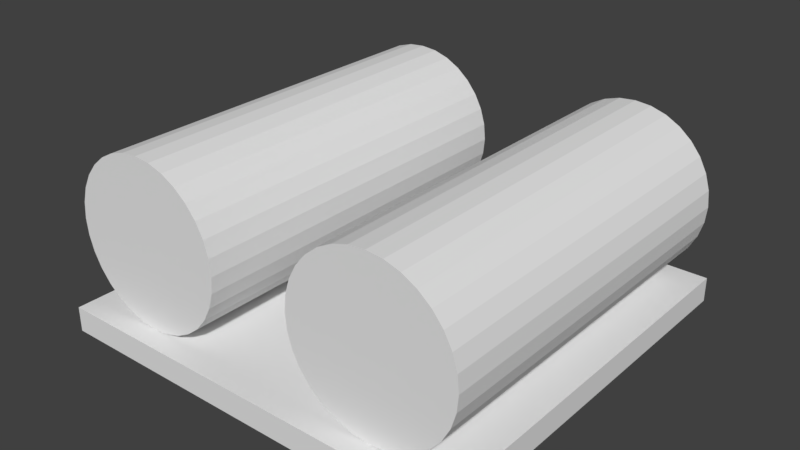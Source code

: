 # Source: zbiornik_gaz.blend  (saved by Blender 2.78.0; exported with 4.5.12 LTS)
import bpy
from mathutils import Matrix  # noqa: F401  (used for matrix-valued properties, if any)

bpy.ops.wm.read_factory_settings(use_empty=True)
scene = bpy.context.scene
scene.name = 'Scene'

# ---- collections
col_collection_1 = bpy.data.collections.new('Collection 1'); scene.collection.children.link(col_collection_1)

# ---- world
world_world = bpy.data.worlds.new('World'); scene.world = world_world
world_world.color = (0.05088, 0.05088, 0.05088)
world_world.use_sun_shadow = False
world_world.sun_shadow_jitter_overblur = 0.0
world_world.cycles.sampling_method = 'MANUAL'

# ---- meshes
me_cube = bpy.data.meshes.new('Cube')
me_cube.from_pydata([(-1.0, -1.0, -1.0), (-1.0, -1.0, 1.0), (-1.0, 1.0, -1.0), (-1.0, 1.0, 1.0), (1.0, -1.0, -1.0), (1.0, -1.0, 1.0), (1.0, 1.0, -1.0), (1.0, 1.0, 1.0), (0.6, 0.9, 14.33), (0.6, -0.9, 14.33), (0.678, 0.9, 14.21), (0.678, -0.9, 14.21), (0.7531, 0.9, 13.83), (0.7531, -0.9, 13.83), (0.8222, 0.9, 13.21), (0.8222, -0.9, 13.21), (0.8828, 0.9, 12.38), (0.8828, -0.9, 12.38), (0.9326, 0.9, 11.37), (0.9326, -0.9, 11.37), (0.9696, 0.9, 10.22), (0.9696, -0.9, 10.22), (0.9923, 0.9, 8.967), (0.9923, -0.9, 8.967), (1.0, 0.9, 7.667), (1.0, -0.9, 7.667), (0.9923, 0.9, 6.366), (0.9923, -0.9, 6.366), (0.9696, 0.9, 5.115), (0.9696, -0.9, 5.115), (0.9326, 0.9, 3.963), (0.9326, -0.9, 3.963), (0.8828, 0.9, 2.953), (0.8828, -0.9, 2.953), (0.8222, 0.9, 2.124), (0.8222, -0.9, 2.124), (0.7531, 0.9, 1.507), (0.7531, -0.9, 1.507), (0.678, 0.9, 1.128), (0.678, -0.9, 1.128), (0.6, 0.9, 1.0), (0.6, -0.9, 1.0), (0.522, 0.9, 1.128), (0.522, -0.9, 1.128), (0.4469, 0.9, 1.507), (0.4469, -0.9, 1.507), (0.3778, 0.9, 2.124), (0.3778, -0.9, 2.124), (0.3172, 0.9, 2.953), (0.3172, -0.9, 2.953), (0.2674, 0.9, 3.963), (0.2674, -0.9, 3.963), (0.2304, 0.9, 5.115), (0.2304, -0.9, 5.115), (0.2077, 0.9, 6.366), (0.2077, -0.9, 6.366), (0.2, 0.9, 7.667), (0.2, -0.9, 7.667), (0.2077, 0.9, 8.967), (0.2077, -0.9, 8.967), (0.2304, 0.9, 10.22), (0.2304, -0.9, 10.22), (0.2674, 0.9, 11.37), (0.2674, -0.9, 11.37), (0.3172, 0.9, 12.38), (0.3172, -0.9, 12.38), (0.3778, 0.9, 13.21), (0.3778, -0.9, 13.21), (0.4469, 0.9, 13.83), (0.4469, -0.9, 13.83), (0.522, 0.9, 14.21), (0.522, -0.9, 14.21), (-0.6, 0.9, 14.33), (-0.6, -0.9, 14.33), (-0.522, 0.9, 14.21), (-0.522, -0.9, 14.21), (-0.4469, 0.9, 13.83), (-0.4469, -0.9, 13.83), (-0.3778, 0.9, 13.21), (-0.3778, -0.9, 13.21), (-0.3172, 0.9, 12.38), (-0.3172, -0.9, 12.38), (-0.2674, 0.9, 11.37), (-0.2674, -0.9, 11.37), (-0.2304, 0.9, 10.22), (-0.2304, -0.9, 10.22), (-0.2077, 0.9, 8.967), (-0.2077, -0.9, 8.967), (-0.2, 0.9, 7.667), (-0.2, -0.9, 7.667), (-0.2077, 0.9, 6.366), (-0.2077, -0.9, 6.366), (-0.2304, 0.9, 5.115), (-0.2304, -0.9, 5.115), (-0.2674, 0.9, 3.963), (-0.2674, -0.9, 3.963), (-0.3172, 0.9, 2.953), (-0.3172, -0.9, 2.953), (-0.3778, 0.9, 2.124), (-0.3778, -0.9, 2.124), (-0.4469, 0.9, 1.507), (-0.4469, -0.9, 1.507), (-0.522, 0.9, 1.128), (-0.522, -0.9, 1.128), (-0.6, 0.9, 1.0), (-0.6, -0.9, 1.0), (-0.678, 0.9, 1.128), (-0.678, -0.9, 1.128), (-0.7531, 0.9, 1.507), (-0.7531, -0.9, 1.507), (-0.8222, 0.9, 2.124), (-0.8222, -0.9, 2.124), (-0.8828, 0.9, 2.953), (-0.8828, -0.9, 2.953), (-0.9326, 0.9, 3.963), (-0.9326, -0.9, 3.963), (-0.9696, 0.9, 5.115), (-0.9696, -0.9, 5.115), (-0.9923, 0.9, 6.366), (-0.9923, -0.9, 6.366), (-1.0, 0.9, 7.667), (-1.0, -0.9, 7.667), (-0.9923, 0.9, 8.967), (-0.9923, -0.9, 8.967), (-0.9696, 0.9, 10.22), (-0.9696, -0.9, 10.22), (-0.9326, 0.9, 11.37), (-0.9326, -0.9, 11.37), (-0.8828, 0.9, 12.38), (-0.8828, -0.9, 12.38), (-0.8222, 0.9, 13.21), (-0.8222, -0.9, 13.21), (-0.7531, 0.9, 13.83), (-0.7531, -0.9, 13.83), (-0.678, 0.9, 14.21), (-0.678, -0.9, 14.21)], [], [(0, 1, 3, 2), (2, 3, 7, 6), (6, 7, 5, 4), (4, 5, 1, 0), (2, 6, 4, 0), (7, 3, 1, 5), (8, 9, 11, 10), (10, 11, 13, 12), (12, 13, 15, 14), (14, 15, 17, 16), (16, 17, 19, 18), (18, 19, 21, 20), (20, 21, 23, 22), (22, 23, 25, 24), (24, 25, 27, 26), (26, 27, 29, 28), (28, 29, 31, 30), (30, 31, 33, 32), (32, 33, 35, 34), (34, 35, 37, 36), (36, 37, 39, 38), (38, 39, 41, 40), (40, 41, 43, 42), (42, 43, 45, 44), (44, 45, 47, 46), (46, 47, 49, 48), (48, 49, 51, 50), (50, 51, 53, 52), (52, 53, 55, 54), (54, 55, 57, 56), (56, 57, 59, 58), (58, 59, 61, 60), (60, 61, 63, 62), (62, 63, 65, 64), (64, 65, 67, 66), (66, 67, 69, 68), (11, 9, 71, 69, 67, 65, 63, 61, 59, 57, 55, 53, 51, 49, 47, 45, 43, 41, 39, 37, 35, 33, 31, 29, 27, 25, 23, 21, 19, 17, 15, 13), (68, 69, 71, 70), (70, 71, 9, 8), (8, 10, 12, 14, 16, 18, 20, 22, 24, 26, 28, 30, 32, 34, 36, 38, 40, 42, 44, 46, 48, 50, 52, 54, 56, 58, 60, 62, 64, 66, 68, 70), (72, 73, 75, 74), (74, 75, 77, 76), (76, 77, 79, 78), (78, 79, 81, 80), (80, 81, 83, 82), (82, 83, 85, 84), (84, 85, 87, 86), (86, 87, 89, 88), (88, 89, 91, 90), (90, 91, 93, 92), (92, 93, 95, 94), (94, 95, 97, 96), (96, 97, 99, 98), (98, 99, 101, 100), (100, 101, 103, 102), (102, 103, 105, 104), (104, 105, 107, 106), (106, 107, 109, 108), (108, 109, 111, 110), (110, 111, 113, 112), (112, 113, 115, 114), (114, 115, 117, 116), (116, 117, 119, 118), (118, 119, 121, 120), (120, 121, 123, 122), (122, 123, 125, 124), (124, 125, 127, 126), (126, 127, 129, 128), (128, 129, 131, 130), (130, 131, 133, 132), (75, 73, 135, 133, 131, 129, 127, 125, 123, 121, 119, 117, 115, 113, 111, 109, 107, 105, 103, 101, 99, 97, 95, 93, 91, 89, 87, 85, 83, 81, 79, 77), (132, 133, 135, 134), (134, 135, 73, 72), (72, 74, 76, 78, 80, 82, 84, 86, 88, 90, 92, 94, 96, 98, 100, 102, 104, 106, 108, 110, 112, 114, 116, 118, 120, 122, 124, 126, 128, 130, 132, 134)])
me_cube.use_remesh_preserve_volume = False
me_cube.use_remesh_preserve_attributes = False
me_cube.use_mirror_vertex_groups = False
me_cube.update()

# ---- objects
ob_cube = bpy.data.objects.new('Cube', me_cube)

# ---- transforms, parenting, visibility, modifiers, constraints
ob_cube.location = (0.0, 0.0, 0.15)
ob_cube.scale = (2.5, 2.5, 0.15)
ob_cube.lineart.crease_threshold = 0.0

# ---- collection membership
col_collection_1.objects.link(ob_cube)

# ---- scene / render settings (as saved in the file)
scene.frame_start = 1; scene.frame_end = 250; scene.frame_set(1)
scene.render.engine = 'BLENDER_EEVEE_NEXT'
scene.render.resolution_percentage = 50
scene.render.dither_intensity = 0.0
scene.cycles.use_denoising = False
scene.cycles.samples = 128
scene.cycles.sampling_pattern = 'TABULATED_SOBOL'
scene.cycles.light_sampling_threshold = 0.0
scene.cycles.use_adaptive_sampling = False
scene.cycles.use_light_tree = False
scene.cycles.blur_glossy = 0.0
scene.cycles.sample_clamp_indirect = 0.0
scene.view_settings.view_transform = 'Standard'
bpy.context.view_layer.update()

# ---- added for rendering (the .blend has no active camera and no usable light): camera, sun
cam_auto = bpy.data.cameras.new('AutoCamera')
cam_auto.lens = 50.0
cam_auto.sensor_width = 36.0
cam_auto.clip_end = 1000.0
ob_auto_camera = bpy.data.objects.new('AutoCamera', cam_auto)
scene.collection.objects.link(ob_auto_camera)
ob_auto_camera.location = (6.87972, -8.25566, 6.65377)
ob_auto_camera.rotation_euler = (1.09748, -7.21219e-08, 0.694738)
scene.camera = ob_auto_camera
light_auto_sun = bpy.data.lights.new('AutoSun', 'SUN')
light_auto_sun.energy = 3.0
light_auto_sun.angle = 0.0523599
ob_auto_sun = bpy.data.objects.new('AutoSun', light_auto_sun)
scene.collection.objects.link(ob_auto_sun)
ob_auto_sun.rotation_euler = (0.872665, 0.174533, 0.523599)
bpy.context.view_layer.update()

